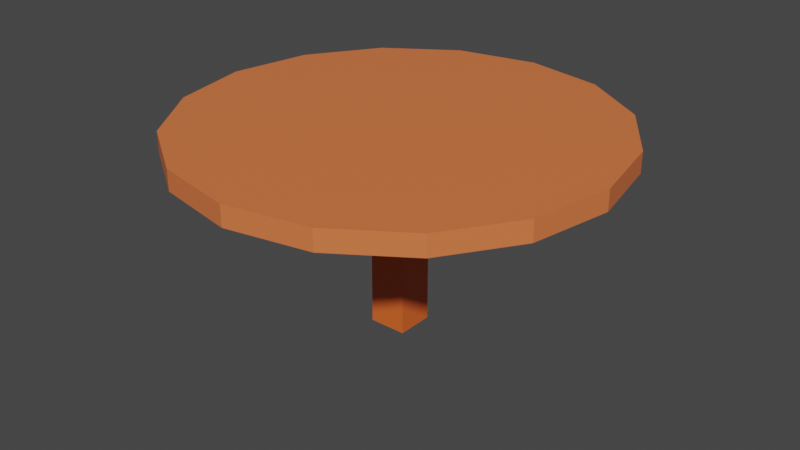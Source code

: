 # Source: DiningTable.blend  (saved by Blender 3.6.13; exported with 4.5.12 LTS)
import bpy
from mathutils import Matrix  # noqa: F401  (used for matrix-valued properties, if any)

bpy.ops.wm.read_factory_settings(use_empty=True)
scene = bpy.context.scene
scene.name = 'Scene'

# ---- collections
col_collection = bpy.data.collections.new('Collection'); scene.collection.children.link(col_collection)

# ---- materials (node trees are filled in below, after node groups)
mat_top = bpy.data.materials.new('Top')
mat_top.use_transparent_shadow = False
mat_bottom = bpy.data.materials.new('Bottom')
mat_bottom.use_transparent_shadow = False

# ---- material node trees
mat_top.use_nodes = True; mat_top.node_tree.nodes.clear()
_N = mat_top.node_tree.nodes; _L = mat_top.node_tree.links
n0 = _N.new('ShaderNodeBsdfPrincipled'); n0.name = 'Principled BSDF'; n0.location = (10, 300)
n0.distribution = 'GGX'
n0.subsurface_method = 'RANDOM_WALK_SKIN'
n0.inputs[0].default_value = (0.8, 0.1855, 0.05844, 1.0)
n0.inputs[3].default_value = 1.45
n0.inputs[27].default_value = (0.0, 0.0, 0.0, 1.0)
n0.inputs[28].default_value = 1.0
n1 = _N.new('ShaderNodeOutputMaterial'); n1.name = 'Material Output'; n1.location = (300, 300)
_L.new(n0.outputs[0], n1.inputs[0])
n1.is_active_output = True
mat_bottom.use_nodes = True; mat_bottom.node_tree.nodes.clear()
_N = mat_bottom.node_tree.nodes; _L = mat_bottom.node_tree.links
n0 = _N.new('ShaderNodeBsdfPrincipled'); n0.name = 'Principled BSDF'; n0.location = (10, 300)
n0.distribution = 'GGX'
n0.subsurface_method = 'RANDOM_WALK_SKIN'
n0.inputs[0].default_value = (0.8, 0.1329, 0.02321, 1.0)
n0.inputs[3].default_value = 1.45
n0.inputs[27].default_value = (0.0, 0.0, 0.0, 1.0)
n0.inputs[28].default_value = 1.0
n1 = _N.new('ShaderNodeOutputMaterial'); n1.name = 'Material Output'; n1.location = (300, 300)
_L.new(n0.outputs[0], n1.inputs[0])
n1.is_active_output = True

# ---- world
world_world = bpy.data.worlds.new('World'); scene.world = world_world
world_world.use_nodes = True; world_world.node_tree.nodes.clear()
_N = world_world.node_tree.nodes; _L = world_world.node_tree.links
n0 = _N.new('ShaderNodeOutputWorld'); n0.name = 'World Output'; n0.location = (300, 300)
n1 = _N.new('ShaderNodeBackground'); n1.name = 'Background'; n1.location = (10, 300)
n1.inputs[0].default_value = (0.05088, 0.05088, 0.05088, 1.0)
_L.new(n1.outputs[0], n0.inputs[0])
n0.is_active_output = True
world_world.color = (0.05088, 0.05088, 0.05088)
world_world.use_sun_shadow = False
world_world.sun_shadow_jitter_overblur = 0.0

# ---- meshes
me_table = bpy.data.meshes.new('Table')
me_table.from_pydata([(-0.1497, -0.1497, -0.2172), (-0.1497, -0.1497, 0.8521), (-0.1497, 0.1497, 0.8521), (0.1497, -0.1497, -0.2172), (0.1497, -0.1497, 0.8521), (0.1497, 0.1497, -0.2172), (0.1497, 0.1497, 0.8521), (0.0, 0.1497, 0.8521), (0.0, -0.1497, -0.2172), (0.0, -0.1497, 0.8521), (-0.1497, 0.0, -0.2172), (-0.1497, 0.0, 0.8521), (0.1497, 0.0, -0.2172), (0.1497, 0.0, 0.8521), (0.0, 0.0, 0.8521), (0.0, 0.1497, -0.2172), (-0.1454, -0.3427, 1.134), (-0.3496, -0.3427, 1.134), (-0.1454, -0.1385, 1.134), (-0.3496, -0.1385, 1.134), (-0.3541, 0.122, 1.134), (-0.3541, 0.3263, 1.134), (-0.1499, 0.3263, 1.134), (-0.1499, 0.122, 1.134), (0.1361, 0.3263, 1.134), (0.3404, 0.3263, 1.134), (0.3404, 0.122, 1.134), (0.1361, 0.122, 1.134), (0.3404, -0.1385, 1.134), (0.3404, -0.3427, 1.134), (0.1361, -0.3427, 1.134), (0.1361, -0.1385, 1.134), (-0.1497, 0.0, -0.3235), (-0.1497, -0.1497, -0.3235), (0.0, 0.1497, -0.3235), (-0.1497, 0.1497, -0.3235), (0.1497, 0.0, -0.3235), (0.1497, 0.1497, -0.3235), (0.0, -0.1497, -0.3235), (0.1497, -0.1497, -0.3235), (0.0, 0.0, -0.3235), (-0.1497, 0.1497, -0.2172), (0.0, 1.694, 1.297), (-0.6481, 1.565, 1.297), (-1.198, 1.198, 1.297), (-1.565, 0.6481, 1.297), (-1.694, 0.0, 1.297), (-1.565, -0.6481, 1.297), (-1.198, -1.198, 1.297), (-0.6481, -1.565, 1.297), (0.0, -1.694, 1.297), (0.6481, -1.565, 1.297), (1.198, -1.198, 1.297), (1.565, -0.6481, 1.297), (1.694, 0.0, 1.297), (1.565, 0.6481, 1.297), (1.198, 1.198, 1.297), (0.6481, 1.565, 1.297), (0.0, 1.694, 1.134), (-0.6481, 1.565, 1.134), (-1.198, 1.198, 1.134), (-1.565, 0.6481, 1.134), (-1.694, 0.0, 1.134), (-1.565, -0.6481, 1.134), (-1.198, -1.198, 1.134), (-0.6481, -1.565, 1.134), (0.0, -1.694, 1.134), (0.6481, -1.565, 1.134), (1.198, -1.198, 1.134), (1.565, -0.6481, 1.134), (1.694, 0.0, 1.134), (1.565, 0.6481, 1.134), (1.198, 1.198, 1.134), (0.6481, 1.565, 1.134), (0.0, 1.694, 1.134), (-0.6481, 1.565, 1.134), (-1.198, 1.198, 1.134), (-1.565, 0.6481, 1.134), (-1.694, 0.0, 1.134), (-1.565, -0.6481, 1.134), (-1.198, -1.198, 1.134), (-0.6481, -1.565, 1.134), (0.0, -1.694, 1.134), (0.6481, -1.565, 1.134), (1.198, -1.198, 1.134), (1.565, -0.6481, 1.134), (1.694, 0.0, 1.134), (1.565, 0.6481, 1.134), (1.198, 1.198, 1.134), (0.6481, 1.565, 1.134)], [], [(10, 11, 2, 41), (15, 7, 6, 5), (12, 13, 4, 3), (8, 9, 1, 0), (15, 5, 37, 34), (11, 1, 17, 19), (4, 13, 28, 29), (8, 0, 33, 38), (3, 4, 9, 8), (41, 2, 7, 15), (5, 12, 36, 37), (7, 14, 27, 24), (11, 14, 23, 20), (10, 41, 35, 32), (5, 6, 13, 12), (0, 1, 11, 10), (18, 19, 17, 16), (14, 11, 19, 18), (1, 9, 16, 17), (9, 14, 18, 16), (22, 21, 20, 23), (2, 11, 20, 21), (7, 2, 21, 22), (14, 7, 22, 23), (25, 24, 27, 26), (6, 7, 24, 25), (14, 13, 26, 27), (13, 6, 25, 26), (28, 31, 30, 29), (9, 4, 29, 30), (14, 9, 30, 31), (13, 14, 31, 28), (40, 36, 39, 38), (32, 40, 38, 33), (35, 34, 40, 32), (34, 37, 36, 40), (3, 8, 38, 39), (12, 3, 39, 36), (0, 10, 32, 33), (41, 15, 34, 35), (57, 56, 72, 73), (50, 49, 65, 66), (43, 42, 58, 59), (42, 57, 73, 58), (51, 50, 66, 67), (44, 43, 59, 60), (52, 51, 67, 68), (45, 44, 60, 61), (53, 52, 68, 69), (46, 45, 61, 62), (54, 53, 69, 70), (47, 46, 62, 63), (55, 54, 70, 71), (48, 47, 63, 64), (56, 55, 71, 72), (49, 48, 64, 65), (43, 44, 45, 46, 47, 48, 49, 50, 51, 52, 53, 54, 55, 56, 57, 42), (72, 71, 87, 88), (65, 64, 80, 81), (73, 72, 88, 89), (66, 65, 81, 82), (59, 58, 74, 75), (58, 73, 89, 74), (67, 66, 82, 83), (60, 59, 75, 76), (68, 67, 83, 84), (61, 60, 76, 77), (69, 68, 84, 85), (62, 61, 77, 78), (70, 69, 85, 86), (63, 62, 78, 79), (71, 70, 86, 87), (64, 63, 79, 80), (75, 74, 89, 88, 87, 86, 85, 84, 83, 82, 81, 80, 79, 78, 77, 76)])
me_table.polygons.foreach_set('material_index', [1, 1, 1, 1, 1, 1, 1, 1, 1, 1, 1, 1, 1, 1, 1, 1, 0, 1, 1, 1, 0, 1, 1, 1, 0, 1, 1, 1, 0, 1, 1, 1, 1, 1, 1, 1, 1, 1, 1, 1, 0, 0, 0, 0, 0, 0, 0, 0, 0, 0, 0, 0, 0, 0, 0, 0, 0, 0, 0, 0, 0, 0, 0, 0, 0, 0, 0, 0, 0, 0, 0, 0, 0, 0])
_uv = me_table.uv_layers.new(name='UVMap')
_uv.uv.foreach_set('vector', [0.375, 0.125, 0.625, 0.125, 0.625, 0.25, 0.375, 0.25, 0.375, 0.375, 0.625, 0.375, 0.625, 0.5, 0.375, 0.5, 0.375, 0.625, 0.625, 0.625, 0.625, 0.75, 0.375, 0.75, 0.375, 0.875, 0.625, 0.875, 0.625, 1.0, 0.375, 1.0, 0.375, 0.375, 0.375, 0.5, 0.375, 0.5, 0.375, 0.375, 0.625, 0.125, 0.625, 0.0, 0.625, 0.0, 0.625, 0.125, 0.625, 0.75, 0.625, 0.625, 0.625, 0.625, 0.625, 0.75, 0.375, 0.875, 0.375, 1.0, 0.375, 1.0, 0.375, 0.875, 0.375, 0.75, 0.625, 0.75, 0.625, 0.875, 0.375, 0.875, 0.375, 0.25, 0.625, 0.25, 0.625, 0.375, 0.375, 0.375, 0.375, 0.5, 0.375, 0.625, 0.375, 0.625, 0.375, 0.5, 0.75, 0.5, 0.75, 0.625, 0.75, 0.625, 0.75, 0.5, 0.875, 0.625, 0.75, 0.625, 0.75, 0.625, 0.875, 0.625, 0.375, 0.125, 0.375, 0.25, 0.375, 0.25, 0.375, 0.125, 0.375, 0.5, 0.625, 0.5, 0.625, 0.625, 0.375, 0.625, 0.375, 0.0, 0.625, 0.0, 0.625, 0.125, 0.375, 0.125, 0.75, 0.625, 0.875, 0.625, 0.875, 0.75, 0.75, 0.75, 0.75, 0.625, 0.875, 0.625, 0.875, 0.625, 0.75, 0.625, 0.625, 1.0, 0.625, 0.875, 0.625, 0.875, 0.625, 1.0, 0.75, 0.75, 0.75, 0.625, 0.75, 0.625, 0.75, 0.75, 0.75, 0.5, 0.875, 0.5, 0.875, 0.625, 0.75, 0.625, 0.625, 0.25, 0.625, 0.125, 0.625, 0.125, 0.625, 0.25, 0.625, 0.375, 0.625, 0.25, 0.625, 0.25, 0.625, 0.375, 0.75, 0.625, 0.75, 0.5, 0.75, 0.5, 0.75, 0.625, 0.625, 0.5, 0.75, 0.5, 0.75, 0.625, 0.625, 0.625, 0.625, 0.5, 0.625, 0.375, 0.625, 0.375, 0.625, 0.5, 0.75, 0.625, 0.625, 0.625, 0.625, 0.625, 0.75, 0.625, 0.625, 0.625, 0.625, 0.5, 0.625, 0.5, 0.625, 0.625, 0.625, 0.625, 0.75, 0.625, 0.75, 0.75, 0.625, 0.75, 0.625, 0.875, 0.625, 0.75, 0.625, 0.75, 0.625, 0.875, 0.75, 0.625, 0.75, 0.75, 0.75, 0.75, 0.75, 0.625, 0.625, 0.625, 0.75, 0.625, 0.75, 0.625, 0.625, 0.625, 0.25, 0.625, 0.375, 0.625, 0.375, 0.75, 0.25, 0.75, 0.125, 0.625, 0.25, 0.625, 0.25, 0.75, 0.125, 0.75, 0.125, 0.5, 0.25, 0.5, 0.25, 0.625, 0.125, 0.625, 0.25, 0.5, 0.375, 0.5, 0.375, 0.625, 0.25, 0.625, 0.375, 0.75, 0.375, 0.875, 0.375, 0.875, 0.375, 0.75, 0.375, 0.625, 0.375, 0.75, 0.375, 0.75, 0.375, 0.625, 0.375, 0.0, 0.375, 0.125, 0.375, 0.125, 0.375, 0.0, 0.375, 0.25, 0.375, 0.375, 0.375, 0.375, 0.375, 0.25, 0.0, 0.0, 0.0, 0.0, 0.0, 0.0, 0.0, 0.0, 0.0, 0.0, 0.0, 0.0, 0.0, 0.0, 0.0, 0.0, 0.0, 0.0, 0.0, 0.0, 0.0, 0.0, 0.0, 0.0, 0.0, 0.0, 0.0, 0.0, 0.0, 0.0, 0.0, 0.0, 0.0, 0.0, 0.0, 0.0, 0.0, 0.0, 0.0, 0.0, 0.0, 0.0, 0.0, 0.0, 0.0, 0.0, 0.0, 0.0, 0.0, 0.0, 0.0, 0.0, 0.0, 0.0, 0.0, 0.0, 0.0, 0.0, 0.0, 0.0, 0.0, 0.0, 0.0, 0.0, 0.0, 0.0, 0.0, 0.0, 0.0, 0.0, 0.0, 0.0, 0.0, 0.0, 0.0, 0.0, 0.0, 0.0, 0.0, 0.0, 0.0, 0.0, 0.0, 0.0, 0.0, 0.0, 0.0, 0.0, 0.0, 0.0, 0.0, 0.0, 0.0, 0.0, 0.0, 0.0, 0.0, 0.0, 0.0, 0.0, 0.0, 0.0, 0.0, 0.0, 0.0, 0.0, 0.0, 0.0, 0.0, 0.0, 0.0, 0.0, 0.0, 0.0, 0.0, 0.0, 0.0, 0.0, 0.0, 0.0, 0.0, 0.0, 0.0, 0.0, 0.0, 0.0, 0.0, 0.0, 0.0, 0.0, 0.0, 0.0, 0.0, 0.0, 0.0, 0.0, 0.0, 0.0, 0.0, 0.0, 0.0, 0.0, 0.0, 0.0, 0.0, 0.0, 0.0, 0.0, 0.0, 0.0, 0.0, 0.0, 0.0, 0.0, 0.0, 0.0, 0.0, 0.0, 0.0, 0.0, 0.0, 0.0, 0.0, 0.0, 0.0, 0.0, 0.0, 0.0, 0.0, 0.0, 0.0, 0.0, 0.0, 0.0, 0.0, 0.0, 0.0, 0.0, 0.0, 0.0, 0.0, 0.0, 0.0, 0.0, 0.0, 0.0, 0.0, 0.0, 0.0, 0.0, 0.0, 0.0, 0.0, 0.0, 0.0, 0.0, 0.0, 0.0, 0.0, 0.0, 0.0, 0.0, 0.0, 0.0, 0.0, 0.0, 0.0, 0.0, 0.0, 0.0, 0.0, 0.0, 0.0, 0.0, 0.0, 0.0, 0.0, 0.0, 0.0, 0.0, 0.0, 0.0, 0.0, 0.0, 0.0, 0.0, 0.0, 0.0, 0.0, 0.0, 0.0, 0.0, 0.0, 0.0, 0.0, 0.0, 0.0, 0.0, 0.0, 0.0, 0.0, 0.0, 0.0, 0.0, 0.0, 0.0, 0.0, 0.0, 0.0, 0.0, 0.0, 0.0, 0.0, 0.0, 0.0, 0.0, 0.0, 0.0, 0.0, 0.0, 0.0, 0.0, 0.0, 0.0, 0.0, 0.0, 0.0, 0.0, 0.0, 0.0, 0.0, 0.0, 0.0, 0.0, 0.0, 0.0, 0.0, 0.0, 0.0, 0.0, 0.0, 0.0, 0.0, 0.0, 0.0, 0.0, 0.0, 0.0, 0.0, 0.0, 0.0, 0.0, 0.0, 0.0, 0.0, 0.0, 0.0, 0.0, 0.0, 0.0, 0.0, 0.0, 0.0, 0.0, 0.0, 0.0, 0.0, 0.0, 0.0, 0.0, 0.0, 0.0, 0.0, 0.0, 0.0, 0.0, 0.0, 0.0, 0.0, 0.0])
me_table.materials.append(mat_top)
me_table.materials.append(mat_bottom)
me_table.update()

# ---- objects
ob_table = bpy.data.objects.new('Table', me_table)

# ---- transforms, parenting, visibility, modifiers, constraints
ob_table.location = (0.0, 0.0, 0.0)

# ---- collection membership
col_collection.objects.link(ob_table)

# ---- scene / render settings (as saved in the file)
scene.frame_start = 1; scene.frame_end = 250; scene.frame_set(2)
scene.render.engine = 'BLENDER_EEVEE_NEXT'
scene.cycles.sampling_pattern = 'TABULATED_SOBOL'
scene.view_settings.view_transform = 'Filmic'
bpy.context.view_layer.update()

# ---- added for rendering (the .blend has no active camera and no usable light): camera, sun
cam_auto = bpy.data.cameras.new('AutoCamera')
cam_auto.lens = 50.0
cam_auto.sensor_width = 36.0
cam_auto.clip_end = 1000.0
ob_auto_camera = bpy.data.objects.new('AutoCamera', cam_auto)
scene.collection.objects.link(ob_auto_camera)
ob_auto_camera.location = (4.67891, -5.61469, 4.22987)
ob_auto_camera.rotation_euler = (1.09748, -7.21219e-08, 0.694738)
scene.camera = ob_auto_camera
light_auto_sun = bpy.data.lights.new('AutoSun', 'SUN')
light_auto_sun.energy = 3.0
light_auto_sun.angle = 0.0523599
ob_auto_sun = bpy.data.objects.new('AutoSun', light_auto_sun)
scene.collection.objects.link(ob_auto_sun)
ob_auto_sun.rotation_euler = (0.872665, 0.174533, 0.523599)
bpy.context.view_layer.update()
